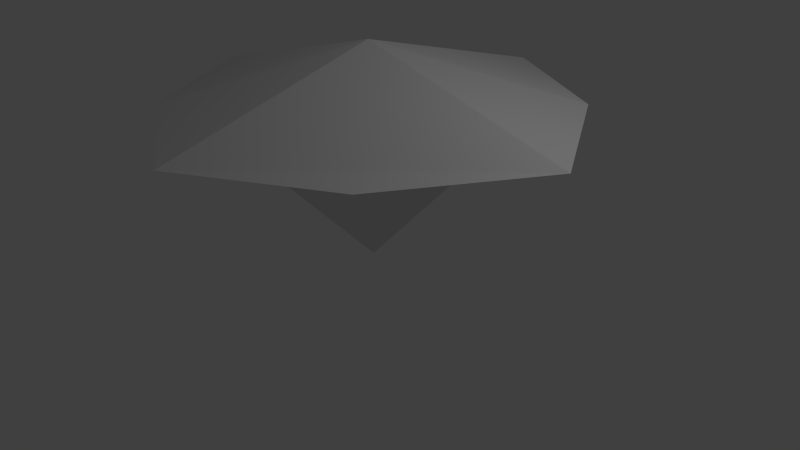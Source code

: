 # Source: SpinTop.blend  (saved by Blender 2.64.0; exported with 4.5.12 LTS)
import bpy
from mathutils import Matrix  # noqa: F401  (used for matrix-valued properties, if any)

bpy.ops.wm.read_factory_settings(use_empty=True)
scene = bpy.context.scene
scene.name = 'Scene'

# ---- collections
col_collection_1 = bpy.data.collections.new('Collection 1'); scene.collection.children.link(col_collection_1)

# ---- materials (node trees are filled in below, after node groups)
mat_material = bpy.data.materials.new('Material')
mat_material.alpha_threshold = 0.0
mat_material.use_transparent_shadow = False
mat_material.roughness = 0.5
mat_material.line_color = (0.0, 0.0, 0.0, 1.0)

# ---- material node trees

# ---- world
world_world = bpy.data.worlds.new('World'); scene.world = world_world
world_world.color = (0.05088, 0.05088, 0.05088)
world_world.use_sun_shadow = False
world_world.sun_shadow_jitter_overblur = 0.0
world_world.cycles.sampling_method = 'MANUAL'
world_world.cycles.sample_map_resolution = 256

# ---- cameras
cam_camera = bpy.data.cameras.new('Camera')
cam_camera.clip_end = 100.0
cam_camera.lens = 35.0
cam_camera.sensor_width = 32.0
cam_camera.sensor_height = 18.0
cam_camera.ortho_scale = 7.314
cam_camera.dof.focus_distance = 0.0
cam_camera.dof.aperture_fstop = 128.0

# ---- lights
light_lamp = bpy.data.lights.new('Lamp', 'POINT')
light_lamp.transmission_factor = 0.0
light_lamp.cutoff_distance = 30.0
light_lamp.energy = 100.0
light_lamp.shadow_buffer_clip_start = 1.001
light_lamp.shadow_soft_size = 1.0
light_lamp.shadow_maximum_resolution = 0.006
light_lamp.use_absolute_resolution = True
light_lamp.cycles.use_multiple_importance_sampling = False

# ---- meshes
me_cube = bpy.data.meshes.new('Cube')
me_cube.from_pydata([(1.06e-07, 1.55e-07, 0.01505), (1.0, 1.0, 1.664), (1.0, -1.0, 1.664), (-1.0, -1.0, 1.664), (-1.0, 1.0, 1.664), (3.891e-07, 1.562, 1.664), (-8.211e-07, -1.562, 1.664), (-1.608, 1.788e-07, 1.664), (1.608, -5.364e-07, 1.664), (1.82, 1.82, 2.01), (1.82, -1.82, 2.01), (-1.82, -1.82, 2.01), (-1.82, 1.82, 2.01), (8.547e-07, 2.842, 2.01), (-1.348e-06, -2.842, 2.01), (-2.16e-07, -2.681e-07, 2.795), (-2.926, 4.874e-07, 2.01), (2.926, -8.142e-07, 2.01)], [], [(5, 4, 12, 13), (6, 2, 10, 14), (14, 11, 3, 6), (16, 12, 4, 7), (0, 8, 2), (0, 6, 3), (0, 7, 4), (5, 0, 4), (0, 2, 6), (1, 0, 5), (0, 3, 7), (0, 1, 8), (15, 16, 11, 14), (17, 15, 14, 10), (9, 13, 15, 17), (13, 12, 16, 15), (8, 1, 9, 17), (13, 9, 1, 5), (17, 10, 2, 8), (7, 3, 11, 16)])
_uv = me_cube.uv_layers.new(name='UV coord')
_uv.uv.foreach_set('vector', [0.0, 0.0, 1.0, 0.0, 1.0, 1.0, 0.0, 1.0, 0.0, 0.0, 1.0, 0.0, 1.0, 1.0, 0.0, 1.0, 0.0, 0.0, 1.0, 0.0, 1.0, 1.0, 0.0, 1.0, 0.0, 0.0, 1.0, 0.0, 1.0, 1.0, 0.0, 1.0, 0.0, 0.0, 1.0, 0.0, 1.0, 1.0, 0.0, 0.0, 1.0, 0.0, 1.0, 1.0, 0.0, 0.0, 1.0, 0.0, 1.0, 1.0, 0.0, 0.0, 1.0, 0.0, 1.0, 1.0, 0.0, 0.0, 1.0, 0.0, 1.0, 1.0, 0.0, 0.0, 1.0, 0.0, 1.0, 1.0, 0.0, 0.0, 1.0, 0.0, 1.0, 1.0, 0.0, 0.0, 1.0, 0.0, 1.0, 1.0, 0.0, 0.0, 1.0, 0.0, 1.0, 1.0, 0.0, 1.0, 0.0, 0.0, 1.0, 0.0, 1.0, 1.0, 0.0, 1.0, 0.0, 0.0, 1.0, 0.0, 1.0, 1.0, 0.0, 1.0, 0.0, 0.0, 1.0, 0.0, 1.0, 1.0, 0.0, 1.0, 0.0, 0.0, 1.0, 0.0, 1.0, 1.0, 0.0, 1.0, 0.0, 0.0, 1.0, 0.0, 1.0, 1.0, 0.0, 1.0, 0.0, 0.0, 1.0, 0.0, 1.0, 1.0, 0.0, 1.0, 0.0, 0.0, 1.0, 0.0, 1.0, 1.0, 0.0, 1.0])
me_cube.materials.append(mat_material)
me_cube.use_remesh_preserve_volume = False
me_cube.use_remesh_preserve_attributes = False
me_cube.use_mirror_vertex_groups = False
me_cube.update()

# ---- objects
ob_cube = bpy.data.objects.new('Cube', me_cube)
ob_lamp = bpy.data.objects.new('Lamp', light_lamp)
ob_camera = bpy.data.objects.new('Camera', cam_camera)

# ---- transforms, parenting, visibility, modifiers, constraints
ob_cube.location = (0.0, 0.0, 0.0)
ob_cube.lock_rotations_4d = False
ob_cube.empty_display_type = 'ARROWS'
ob_cube.lineart.crease_threshold = 0.0
ob_lamp.location = (4.076, 1.005, 5.904)
ob_lamp.rotation_euler = (0.6503, 0.05522, 1.866)
ob_lamp.lock_rotations_4d = False
ob_lamp.empty_display_type = 'ARROWS'
ob_lamp.color = (0.0, 0.0, 0.0, 0.0)
ob_lamp.lineart.crease_threshold = 0.0
ob_camera.location = (7.481, -6.508, 5.344)
ob_camera.rotation_euler = (1.109, 0.01082, 0.8149)
ob_camera.lock_rotations_4d = False
ob_camera.empty_display_type = 'ARROWS'
ob_camera.color = (0.0, 0.0, 0.0, 0.0)
ob_camera.display_type = 'WIRE'
ob_camera.lineart.crease_threshold = 0.0

# ---- collection membership
col_collection_1.objects.link(ob_cube)
col_collection_1.objects.link(ob_lamp)
col_collection_1.objects.link(ob_camera)

# ---- scene / render settings (as saved in the file)
scene.camera = ob_camera
scene.frame_start = 1; scene.frame_end = 250; scene.frame_set(1)
scene.render.engine = 'BLENDER_EEVEE_NEXT'
scene.render.image_settings.color_mode = 'RGB'
scene.render.image_settings.compression = 90
scene.render.resolution_percentage = 50
scene.render.dither_intensity = 0.0
scene.render.bake_margin = 2
scene.render.bake_bias = 0.0
scene.cycles.use_denoising = False
scene.cycles.samples = 10
scene.cycles.sampling_pattern = 'TABULATED_SOBOL'
scene.cycles.light_sampling_threshold = 0.0
scene.cycles.use_adaptive_sampling = False
scene.cycles.use_light_tree = False
scene.cycles.blur_glossy = 0.0
scene.cycles.volume_bounces = 1
scene.cycles.pixel_filter_type = 'GAUSSIAN'
scene.cycles.sample_clamp_indirect = 0.0
scene.view_settings.view_transform = 'Standard'
bpy.context.view_layer.update()
